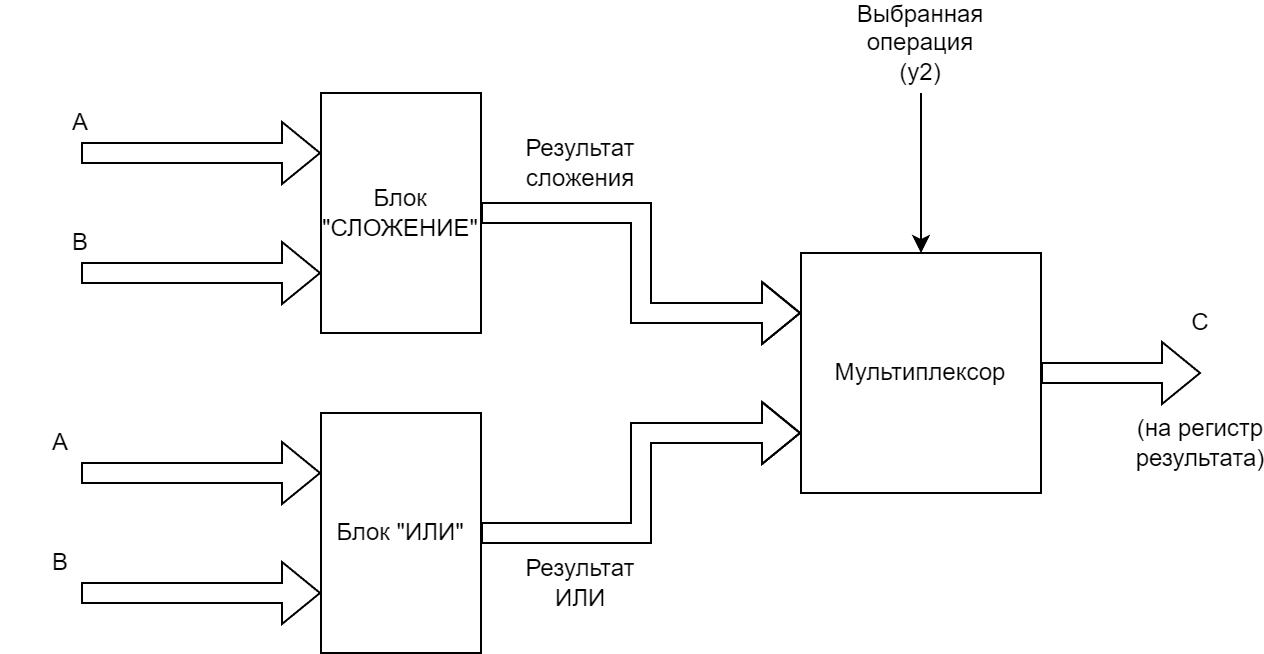

The diagram above was exported from draw.io. Its source (the exported page's mxGraphModel, read from the mxfile embedded in the PNG):
<mxGraphModel dx="1022" dy="600" grid="1" gridSize="10" guides="1" tooltips="1" connect="1" arrows="1" fold="1" page="1" pageScale="1" pageWidth="827" pageHeight="1169" math="0" shadow="0">
  <root>
    <mxCell id="0" />
    <mxCell id="1" parent="0" />
    <mxCell id="YBY9wc6p7TvvccXJDnPj-1" value="Блок &quot;СЛОЖЕНИЕ&quot;" style="rounded=0;whiteSpace=wrap;html=1;" vertex="1" parent="1">
      <mxGeometry x="440" y="240" width="80" height="120" as="geometry" />
    </mxCell>
    <mxCell id="YBY9wc6p7TvvccXJDnPj-2" value="Блок &quot;ИЛИ&quot;" style="rounded=0;whiteSpace=wrap;html=1;" vertex="1" parent="1">
      <mxGeometry x="440" y="400" width="80" height="120" as="geometry" />
    </mxCell>
    <mxCell id="YBY9wc6p7TvvccXJDnPj-3" value="" style="shape=flexArrow;endArrow=classic;html=1;rounded=0;entryX=0;entryY=0.75;entryDx=0;entryDy=0;" edge="1" parent="1" target="YBY9wc6p7TvvccXJDnPj-1">
      <mxGeometry width="50" height="50" relative="1" as="geometry">
        <mxPoint x="320" y="330" as="sourcePoint" />
        <mxPoint x="370" y="280" as="targetPoint" />
      </mxGeometry>
    </mxCell>
    <mxCell id="YBY9wc6p7TvvccXJDnPj-4" value="" style="shape=flexArrow;endArrow=classic;html=1;rounded=0;entryX=0;entryY=0.75;entryDx=0;entryDy=0;" edge="1" parent="1" target="YBY9wc6p7TvvccXJDnPj-2">
      <mxGeometry width="50" height="50" relative="1" as="geometry">
        <mxPoint x="320" y="490" as="sourcePoint" />
        <mxPoint x="430" y="370" as="targetPoint" />
      </mxGeometry>
    </mxCell>
    <mxCell id="YBY9wc6p7TvvccXJDnPj-5" value="" style="shape=flexArrow;endArrow=classic;html=1;rounded=0;entryX=0;entryY=0.25;entryDx=0;entryDy=0;" edge="1" parent="1" target="YBY9wc6p7TvvccXJDnPj-1">
      <mxGeometry width="50" height="50" relative="1" as="geometry">
        <mxPoint x="320" y="270" as="sourcePoint" />
        <mxPoint x="430" y="370" as="targetPoint" />
      </mxGeometry>
    </mxCell>
    <mxCell id="YBY9wc6p7TvvccXJDnPj-6" value="" style="shape=flexArrow;endArrow=classic;html=1;rounded=0;entryX=0;entryY=0.25;entryDx=0;entryDy=0;" edge="1" parent="1" target="YBY9wc6p7TvvccXJDnPj-2">
      <mxGeometry width="50" height="50" relative="1" as="geometry">
        <mxPoint x="320" y="430" as="sourcePoint" />
        <mxPoint x="430" y="370" as="targetPoint" />
      </mxGeometry>
    </mxCell>
    <mxCell id="YBY9wc6p7TvvccXJDnPj-8" value="Мультиплексор" style="rounded=0;whiteSpace=wrap;html=1;" vertex="1" parent="1">
      <mxGeometry x="680" y="320" width="120" height="120" as="geometry" />
    </mxCell>
    <mxCell id="YBY9wc6p7TvvccXJDnPj-9" value="" style="shape=flexArrow;endArrow=classic;html=1;rounded=0;exitX=1;exitY=0.5;exitDx=0;exitDy=0;entryX=0;entryY=0.25;entryDx=0;entryDy=0;" edge="1" parent="1" source="YBY9wc6p7TvvccXJDnPj-1" target="YBY9wc6p7TvvccXJDnPj-8">
      <mxGeometry width="50" height="50" relative="1" as="geometry">
        <mxPoint x="560" y="460" as="sourcePoint" />
        <mxPoint x="610" y="410" as="targetPoint" />
        <Array as="points">
          <mxPoint x="600" y="300" />
          <mxPoint x="600" y="350" />
        </Array>
      </mxGeometry>
    </mxCell>
    <mxCell id="YBY9wc6p7TvvccXJDnPj-10" value="" style="shape=flexArrow;endArrow=classic;html=1;rounded=0;exitX=1;exitY=0.5;exitDx=0;exitDy=0;entryX=0;entryY=0.75;entryDx=0;entryDy=0;" edge="1" parent="1" source="YBY9wc6p7TvvccXJDnPj-2" target="YBY9wc6p7TvvccXJDnPj-8">
      <mxGeometry width="50" height="50" relative="1" as="geometry">
        <mxPoint x="560" y="460" as="sourcePoint" />
        <mxPoint x="610" y="410" as="targetPoint" />
        <Array as="points">
          <mxPoint x="600" y="460" />
          <mxPoint x="600" y="410" />
        </Array>
      </mxGeometry>
    </mxCell>
    <mxCell id="YBY9wc6p7TvvccXJDnPj-11" value="A" style="text;html=1;strokeColor=none;fillColor=none;align=center;verticalAlign=middle;whiteSpace=wrap;rounded=0;" vertex="1" parent="1">
      <mxGeometry x="290" y="240" width="60" height="30" as="geometry" />
    </mxCell>
    <mxCell id="YBY9wc6p7TvvccXJDnPj-12" value="A" style="text;html=1;strokeColor=none;fillColor=none;align=center;verticalAlign=middle;whiteSpace=wrap;rounded=0;" vertex="1" parent="1">
      <mxGeometry x="280" y="400" width="60" height="30" as="geometry" />
    </mxCell>
    <mxCell id="YBY9wc6p7TvvccXJDnPj-13" value="B" style="text;html=1;strokeColor=none;fillColor=none;align=center;verticalAlign=middle;whiteSpace=wrap;rounded=0;" vertex="1" parent="1">
      <mxGeometry x="290" y="300" width="60" height="30" as="geometry" />
    </mxCell>
    <mxCell id="YBY9wc6p7TvvccXJDnPj-14" value="B" style="text;html=1;strokeColor=none;fillColor=none;align=center;verticalAlign=middle;whiteSpace=wrap;rounded=0;" vertex="1" parent="1">
      <mxGeometry x="280" y="460" width="60" height="30" as="geometry" />
    </mxCell>
    <mxCell id="YBY9wc6p7TvvccXJDnPj-15" value="Результат сложения" style="text;html=1;strokeColor=none;fillColor=none;align=center;verticalAlign=middle;whiteSpace=wrap;rounded=0;" vertex="1" parent="1">
      <mxGeometry x="540" y="260" width="60" height="30" as="geometry" />
    </mxCell>
    <mxCell id="YBY9wc6p7TvvccXJDnPj-16" value="Результат ИЛИ" style="text;html=1;strokeColor=none;fillColor=none;align=center;verticalAlign=middle;whiteSpace=wrap;rounded=0;" vertex="1" parent="1">
      <mxGeometry x="540" y="470" width="60" height="30" as="geometry" />
    </mxCell>
    <mxCell id="YBY9wc6p7TvvccXJDnPj-17" value="" style="shape=flexArrow;endArrow=classic;html=1;rounded=0;exitX=1;exitY=0.5;exitDx=0;exitDy=0;" edge="1" parent="1" source="YBY9wc6p7TvvccXJDnPj-8">
      <mxGeometry width="50" height="50" relative="1" as="geometry">
        <mxPoint x="900" y="390" as="sourcePoint" />
        <mxPoint x="880" y="380" as="targetPoint" />
      </mxGeometry>
    </mxCell>
    <mxCell id="YBY9wc6p7TvvccXJDnPj-18" value="C" style="text;html=1;strokeColor=none;fillColor=none;align=center;verticalAlign=middle;whiteSpace=wrap;rounded=0;" vertex="1" parent="1">
      <mxGeometry x="850" y="340" width="60" height="30" as="geometry" />
    </mxCell>
    <mxCell id="YBY9wc6p7TvvccXJDnPj-19" value="" style="endArrow=classic;html=1;rounded=0;entryX=0.5;entryY=0;entryDx=0;entryDy=0;" edge="1" parent="1" target="YBY9wc6p7TvvccXJDnPj-8">
      <mxGeometry width="50" height="50" relative="1" as="geometry">
        <mxPoint x="740" y="240" as="sourcePoint" />
        <mxPoint x="740" y="210" as="targetPoint" />
      </mxGeometry>
    </mxCell>
    <mxCell id="YBY9wc6p7TvvccXJDnPj-20" value="Выбранная операция (y2)" style="text;html=1;strokeColor=none;fillColor=none;align=center;verticalAlign=middle;whiteSpace=wrap;rounded=0;" vertex="1" parent="1">
      <mxGeometry x="710" y="200" width="60" height="30" as="geometry" />
    </mxCell>
    <mxCell id="YBY9wc6p7TvvccXJDnPj-21" value="(на регистр результата)" style="text;html=1;strokeColor=none;fillColor=none;align=center;verticalAlign=middle;whiteSpace=wrap;rounded=0;" vertex="1" parent="1">
      <mxGeometry x="850" y="400" width="60" height="30" as="geometry" />
    </mxCell>
  </root>
</mxGraphModel>